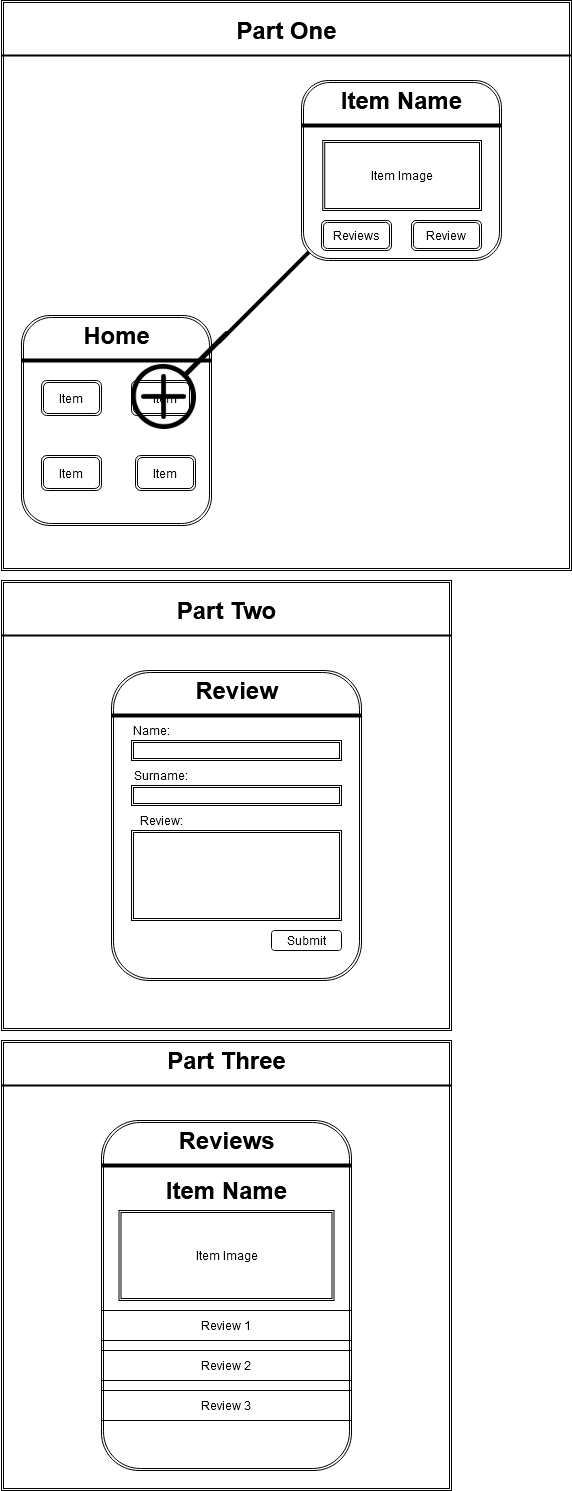

The diagram above was exported from draw.io. Its source (the exported page's mxGraphModel, read from the mxfile embedded in the PNG):
<mxGraphModel dx="768" dy="1882" grid="1" gridSize="10" guides="1" tooltips="1" connect="1" arrows="1" fold="1" page="1" pageScale="1" pageWidth="827" pageHeight="1169" math="0" shadow="0">
  <root>
    <mxCell id="WIyWlLk6GJQsqaUBKTNV-0" />
    <mxCell id="WIyWlLk6GJQsqaUBKTNV-1" parent="WIyWlLk6GJQsqaUBKTNV-0" />
    <mxCell id="EdV5Q9cHOYFAVtH6rfuM-53" value="" style="shape=ext;double=1;whiteSpace=wrap;html=1;aspect=fixed;" parent="WIyWlLk6GJQsqaUBKTNV-1" vertex="1">
      <mxGeometry x="70" y="390" width="450" height="450" as="geometry" />
    </mxCell>
    <mxCell id="EdV5Q9cHOYFAVtH6rfuM-50" value="" style="shape=ext;double=1;whiteSpace=wrap;html=1;aspect=fixed;" parent="WIyWlLk6GJQsqaUBKTNV-1" vertex="1">
      <mxGeometry x="70" y="-70" width="450" height="450" as="geometry" />
    </mxCell>
    <mxCell id="EdV5Q9cHOYFAVtH6rfuM-47" value="" style="shape=ext;double=1;whiteSpace=wrap;html=1;aspect=fixed;" parent="WIyWlLk6GJQsqaUBKTNV-1" vertex="1">
      <mxGeometry x="70" y="-650" width="570" height="570" as="geometry" />
    </mxCell>
    <mxCell id="EdV5Q9cHOYFAVtH6rfuM-2" value="" style="shape=ext;double=1;rounded=1;whiteSpace=wrap;html=1;" parent="WIyWlLk6GJQsqaUBKTNV-1" vertex="1">
      <mxGeometry x="90" y="-335" width="190" height="210" as="geometry" />
    </mxCell>
    <mxCell id="EdV5Q9cHOYFAVtH6rfuM-3" value="" style="shape=ext;double=1;rounded=1;whiteSpace=wrap;html=1;" parent="WIyWlLk6GJQsqaUBKTNV-1" vertex="1">
      <mxGeometry x="180" y="20" width="250" height="310" as="geometry" />
    </mxCell>
    <mxCell id="EdV5Q9cHOYFAVtH6rfuM-4" value="" style="shape=ext;double=1;rounded=1;whiteSpace=wrap;html=1;" parent="WIyWlLk6GJQsqaUBKTNV-1" vertex="1">
      <mxGeometry x="170" y="470" width="250" height="350" as="geometry" />
    </mxCell>
    <mxCell id="EdV5Q9cHOYFAVtH6rfuM-5" value="Home" style="text;strokeColor=none;fillColor=none;html=1;fontSize=24;fontStyle=1;verticalAlign=middle;align=center;" parent="WIyWlLk6GJQsqaUBKTNV-1" vertex="1">
      <mxGeometry x="135" y="-335" width="100" height="40" as="geometry" />
    </mxCell>
    <mxCell id="EdV5Q9cHOYFAVtH6rfuM-6" value="" style="line;strokeWidth=4;html=1;perimeter=backbonePerimeter;points=[];outlineConnect=0;" parent="WIyWlLk6GJQsqaUBKTNV-1" vertex="1">
      <mxGeometry x="90" y="-295" width="190" height="10" as="geometry" />
    </mxCell>
    <mxCell id="EdV5Q9cHOYFAVtH6rfuM-8" value="Review" style="text;strokeColor=none;fillColor=none;html=1;fontSize=24;fontStyle=1;verticalAlign=middle;align=center;" parent="WIyWlLk6GJQsqaUBKTNV-1" vertex="1">
      <mxGeometry x="190" y="20" width="230" height="40" as="geometry" />
    </mxCell>
    <mxCell id="EdV5Q9cHOYFAVtH6rfuM-9" value="" style="line;strokeWidth=4;html=1;perimeter=backbonePerimeter;points=[];outlineConnect=0;" parent="WIyWlLk6GJQsqaUBKTNV-1" vertex="1">
      <mxGeometry x="180" y="60" width="250" height="10" as="geometry" />
    </mxCell>
    <mxCell id="EdV5Q9cHOYFAVtH6rfuM-11" value="Reviews" style="text;strokeColor=none;fillColor=none;html=1;fontSize=24;fontStyle=1;verticalAlign=middle;align=center;" parent="WIyWlLk6GJQsqaUBKTNV-1" vertex="1">
      <mxGeometry x="245" y="470" width="100" height="40" as="geometry" />
    </mxCell>
    <mxCell id="EdV5Q9cHOYFAVtH6rfuM-12" value="" style="line;strokeWidth=4;html=1;perimeter=backbonePerimeter;points=[];outlineConnect=0;" parent="WIyWlLk6GJQsqaUBKTNV-1" vertex="1">
      <mxGeometry x="170" y="510" width="250" height="10" as="geometry" />
    </mxCell>
    <mxCell id="EdV5Q9cHOYFAVtH6rfuM-14" value="" style="shape=ext;double=1;rounded=1;whiteSpace=wrap;html=1;" parent="WIyWlLk6GJQsqaUBKTNV-1" vertex="1">
      <mxGeometry x="110" y="-270" width="60" height="35" as="geometry" />
    </mxCell>
    <mxCell id="EdV5Q9cHOYFAVtH6rfuM-16" value="" style="shape=ext;double=1;rounded=1;whiteSpace=wrap;html=1;" parent="WIyWlLk6GJQsqaUBKTNV-1" vertex="1">
      <mxGeometry x="200" y="-270" width="60" height="35" as="geometry" />
    </mxCell>
    <mxCell id="EdV5Q9cHOYFAVtH6rfuM-17" value="" style="shape=ext;double=1;rounded=1;whiteSpace=wrap;html=1;" parent="WIyWlLk6GJQsqaUBKTNV-1" vertex="1">
      <mxGeometry x="110" y="-195" width="60" height="35" as="geometry" />
    </mxCell>
    <mxCell id="EdV5Q9cHOYFAVtH6rfuM-18" value="" style="shape=ext;double=1;rounded=1;whiteSpace=wrap;html=1;" parent="WIyWlLk6GJQsqaUBKTNV-1" vertex="1">
      <mxGeometry x="204" y="-195" width="60" height="35" as="geometry" />
    </mxCell>
    <UserObject label="Item" placeholders="1" name="Variable" id="EdV5Q9cHOYFAVtH6rfuM-20">
      <mxCell style="text;html=1;strokeColor=none;fillColor=none;align=center;verticalAlign=middle;whiteSpace=wrap;overflow=hidden;" parent="WIyWlLk6GJQsqaUBKTNV-1" vertex="1">
        <mxGeometry x="100" y="-262.5" width="80" height="20" as="geometry" />
      </mxCell>
    </UserObject>
    <UserObject label="Item" placeholders="1" name="Variable" id="EdV5Q9cHOYFAVtH6rfuM-21">
      <mxCell style="text;html=1;strokeColor=none;fillColor=none;align=center;verticalAlign=middle;whiteSpace=wrap;overflow=hidden;" parent="WIyWlLk6GJQsqaUBKTNV-1" vertex="1">
        <mxGeometry x="194" y="-262.5" width="80" height="20" as="geometry" />
      </mxCell>
    </UserObject>
    <UserObject label="Item" placeholders="1" name="Variable" id="EdV5Q9cHOYFAVtH6rfuM-22">
      <mxCell style="text;html=1;strokeColor=none;fillColor=none;align=center;verticalAlign=middle;whiteSpace=wrap;overflow=hidden;" parent="WIyWlLk6GJQsqaUBKTNV-1" vertex="1">
        <mxGeometry x="194" y="-187.5" width="80" height="20" as="geometry" />
      </mxCell>
    </UserObject>
    <UserObject label="Item" placeholders="1" name="Variable" id="EdV5Q9cHOYFAVtH6rfuM-23">
      <mxCell style="text;html=1;strokeColor=none;fillColor=none;align=center;verticalAlign=middle;whiteSpace=wrap;overflow=hidden;" parent="WIyWlLk6GJQsqaUBKTNV-1" vertex="1">
        <mxGeometry x="100" y="-187.5" width="80" height="20" as="geometry" />
      </mxCell>
    </UserObject>
    <UserObject label="Name:" placeholders="1" name="Variable" id="EdV5Q9cHOYFAVtH6rfuM-24">
      <mxCell style="text;html=1;strokeColor=none;fillColor=none;align=center;verticalAlign=middle;whiteSpace=wrap;overflow=hidden;" parent="WIyWlLk6GJQsqaUBKTNV-1" vertex="1">
        <mxGeometry x="180" y="70" width="80" height="20" as="geometry" />
      </mxCell>
    </UserObject>
    <UserObject label="Surname:" placeholders="1" name="Variable" id="EdV5Q9cHOYFAVtH6rfuM-25">
      <mxCell style="text;html=1;strokeColor=none;fillColor=none;align=center;verticalAlign=middle;whiteSpace=wrap;overflow=hidden;" parent="WIyWlLk6GJQsqaUBKTNV-1" vertex="1">
        <mxGeometry x="190" y="115" width="80" height="20" as="geometry" />
      </mxCell>
    </UserObject>
    <UserObject label="Review:" placeholders="1" name="Variable" id="EdV5Q9cHOYFAVtH6rfuM-26">
      <mxCell style="text;html=1;strokeColor=none;fillColor=none;align=center;verticalAlign=middle;whiteSpace=wrap;overflow=hidden;" parent="WIyWlLk6GJQsqaUBKTNV-1" vertex="1">
        <mxGeometry x="190" y="160" width="80" height="20" as="geometry" />
      </mxCell>
    </UserObject>
    <mxCell id="EdV5Q9cHOYFAVtH6rfuM-27" value="" style="shape=ext;double=1;rounded=0;whiteSpace=wrap;html=1;" parent="WIyWlLk6GJQsqaUBKTNV-1" vertex="1">
      <mxGeometry x="200" y="90" width="210" height="20" as="geometry" />
    </mxCell>
    <mxCell id="EdV5Q9cHOYFAVtH6rfuM-28" value="" style="shape=ext;double=1;rounded=0;whiteSpace=wrap;html=1;" parent="WIyWlLk6GJQsqaUBKTNV-1" vertex="1">
      <mxGeometry x="200" y="135" width="210" height="20" as="geometry" />
    </mxCell>
    <mxCell id="EdV5Q9cHOYFAVtH6rfuM-29" value="" style="shape=ext;double=1;rounded=0;whiteSpace=wrap;html=1;" parent="WIyWlLk6GJQsqaUBKTNV-1" vertex="1">
      <mxGeometry x="200" y="180" width="210" height="90" as="geometry" />
    </mxCell>
    <mxCell id="EdV5Q9cHOYFAVtH6rfuM-30" value="Item Image" style="shape=ext;double=1;rounded=0;whiteSpace=wrap;html=1;" parent="WIyWlLk6GJQsqaUBKTNV-1" vertex="1">
      <mxGeometry x="187.5" y="560" width="215" height="90" as="geometry" />
    </mxCell>
    <mxCell id="EdV5Q9cHOYFAVtH6rfuM-31" value="Item Name" style="text;strokeColor=none;fillColor=none;html=1;fontSize=24;fontStyle=1;verticalAlign=middle;align=center;" parent="WIyWlLk6GJQsqaUBKTNV-1" vertex="1">
      <mxGeometry x="235" y="530" width="120" height="20" as="geometry" />
    </mxCell>
    <mxCell id="EdV5Q9cHOYFAVtH6rfuM-32" value="Review 1" style="shape=partialRectangle;whiteSpace=wrap;html=1;left=0;right=0;fillColor=none;" parent="WIyWlLk6GJQsqaUBKTNV-1" vertex="1">
      <mxGeometry x="170" y="660" width="250" height="30" as="geometry" />
    </mxCell>
    <mxCell id="EdV5Q9cHOYFAVtH6rfuM-33" value="Review 3" style="shape=partialRectangle;whiteSpace=wrap;html=1;left=0;right=0;fillColor=none;" parent="WIyWlLk6GJQsqaUBKTNV-1" vertex="1">
      <mxGeometry x="170" y="740" width="250" height="30" as="geometry" />
    </mxCell>
    <mxCell id="EdV5Q9cHOYFAVtH6rfuM-34" value="Review 2" style="shape=partialRectangle;whiteSpace=wrap;html=1;left=0;right=0;fillColor=none;" parent="WIyWlLk6GJQsqaUBKTNV-1" vertex="1">
      <mxGeometry x="170" y="700" width="250" height="30" as="geometry" />
    </mxCell>
    <mxCell id="EdV5Q9cHOYFAVtH6rfuM-36" value="" style="shape=image;html=1;verticalAlign=top;verticalLabelPosition=bottom;labelBackgroundColor=#ffffff;imageAspect=0;aspect=fixed;image=https://cdn4.iconfinder.com/data/icons/basic-user-interface-elements/700/zoom-in-plus-greater-128.png;rotation=-90;" parent="WIyWlLk6GJQsqaUBKTNV-1" vertex="1">
      <mxGeometry x="200" y="-320" width="98" height="98" as="geometry" />
    </mxCell>
    <mxCell id="EdV5Q9cHOYFAVtH6rfuM-38" value="" style="line;strokeWidth=4;html=1;perimeter=backbonePerimeter;points=[];outlineConnect=0;rotation=-45;" parent="WIyWlLk6GJQsqaUBKTNV-1" vertex="1">
      <mxGeometry x="264" y="-370" width="160" height="10" as="geometry" />
    </mxCell>
    <mxCell id="EdV5Q9cHOYFAVtH6rfuM-40" value="" style="shape=ext;double=1;rounded=1;whiteSpace=wrap;html=1;" parent="WIyWlLk6GJQsqaUBKTNV-1" vertex="1">
      <mxGeometry x="370" y="-570" width="200" height="180" as="geometry" />
    </mxCell>
    <mxCell id="EdV5Q9cHOYFAVtH6rfuM-41" value="Item Name" style="text;strokeColor=none;fillColor=none;html=1;fontSize=24;fontStyle=1;verticalAlign=middle;align=center;" parent="WIyWlLk6GJQsqaUBKTNV-1" vertex="1">
      <mxGeometry x="420" y="-570" width="100" height="40" as="geometry" />
    </mxCell>
    <mxCell id="EdV5Q9cHOYFAVtH6rfuM-42" value="" style="line;strokeWidth=4;html=1;perimeter=backbonePerimeter;points=[];outlineConnect=0;" parent="WIyWlLk6GJQsqaUBKTNV-1" vertex="1">
      <mxGeometry x="370" y="-530" width="200" height="10" as="geometry" />
    </mxCell>
    <mxCell id="EdV5Q9cHOYFAVtH6rfuM-44" value="Item Image" style="shape=ext;double=1;rounded=0;whiteSpace=wrap;html=1;" parent="WIyWlLk6GJQsqaUBKTNV-1" vertex="1">
      <mxGeometry x="391.25" y="-510" width="158.75" height="70" as="geometry" />
    </mxCell>
    <mxCell id="EdV5Q9cHOYFAVtH6rfuM-45" value="Reviews" style="shape=ext;double=1;rounded=1;whiteSpace=wrap;html=1;" parent="WIyWlLk6GJQsqaUBKTNV-1" vertex="1">
      <mxGeometry x="390" y="-430" width="70" height="30" as="geometry" />
    </mxCell>
    <mxCell id="EdV5Q9cHOYFAVtH6rfuM-46" value="Review" style="shape=ext;double=1;rounded=1;whiteSpace=wrap;html=1;" parent="WIyWlLk6GJQsqaUBKTNV-1" vertex="1">
      <mxGeometry x="480" y="-430" width="70" height="30" as="geometry" />
    </mxCell>
    <mxCell id="EdV5Q9cHOYFAVtH6rfuM-48" value="Part One" style="text;strokeColor=none;fillColor=none;html=1;fontSize=24;fontStyle=1;verticalAlign=middle;align=center;" parent="WIyWlLk6GJQsqaUBKTNV-1" vertex="1">
      <mxGeometry x="120" y="-640" width="470" height="40" as="geometry" />
    </mxCell>
    <mxCell id="EdV5Q9cHOYFAVtH6rfuM-49" value="" style="line;strokeWidth=2;html=1;" parent="WIyWlLk6GJQsqaUBKTNV-1" vertex="1">
      <mxGeometry x="70" y="-600" width="570" height="10" as="geometry" />
    </mxCell>
    <mxCell id="EdV5Q9cHOYFAVtH6rfuM-51" value="Part Two" style="text;strokeColor=none;fillColor=none;html=1;fontSize=24;fontStyle=1;verticalAlign=middle;align=center;" parent="WIyWlLk6GJQsqaUBKTNV-1" vertex="1">
      <mxGeometry x="70" y="-60" width="450" height="40" as="geometry" />
    </mxCell>
    <mxCell id="EdV5Q9cHOYFAVtH6rfuM-52" value="" style="line;strokeWidth=2;html=1;" parent="WIyWlLk6GJQsqaUBKTNV-1" vertex="1">
      <mxGeometry x="70" y="-20" width="450" height="10" as="geometry" />
    </mxCell>
    <mxCell id="EdV5Q9cHOYFAVtH6rfuM-54" value="Part Three" style="text;strokeColor=none;fillColor=none;html=1;fontSize=24;fontStyle=1;verticalAlign=middle;align=center;" parent="WIyWlLk6GJQsqaUBKTNV-1" vertex="1">
      <mxGeometry x="245" y="390" width="100" height="40" as="geometry" />
    </mxCell>
    <mxCell id="EdV5Q9cHOYFAVtH6rfuM-55" value="" style="line;strokeWidth=2;html=1;" parent="WIyWlLk6GJQsqaUBKTNV-1" vertex="1">
      <mxGeometry x="70" y="430" width="450" height="10" as="geometry" />
    </mxCell>
    <mxCell id="yYiLkjj7uHZ5WB8zR-aT-0" value="Submit" style="rounded=1;whiteSpace=wrap;html=1;" vertex="1" parent="WIyWlLk6GJQsqaUBKTNV-1">
      <mxGeometry x="340" y="280" width="70" height="20" as="geometry" />
    </mxCell>
  </root>
</mxGraphModel>